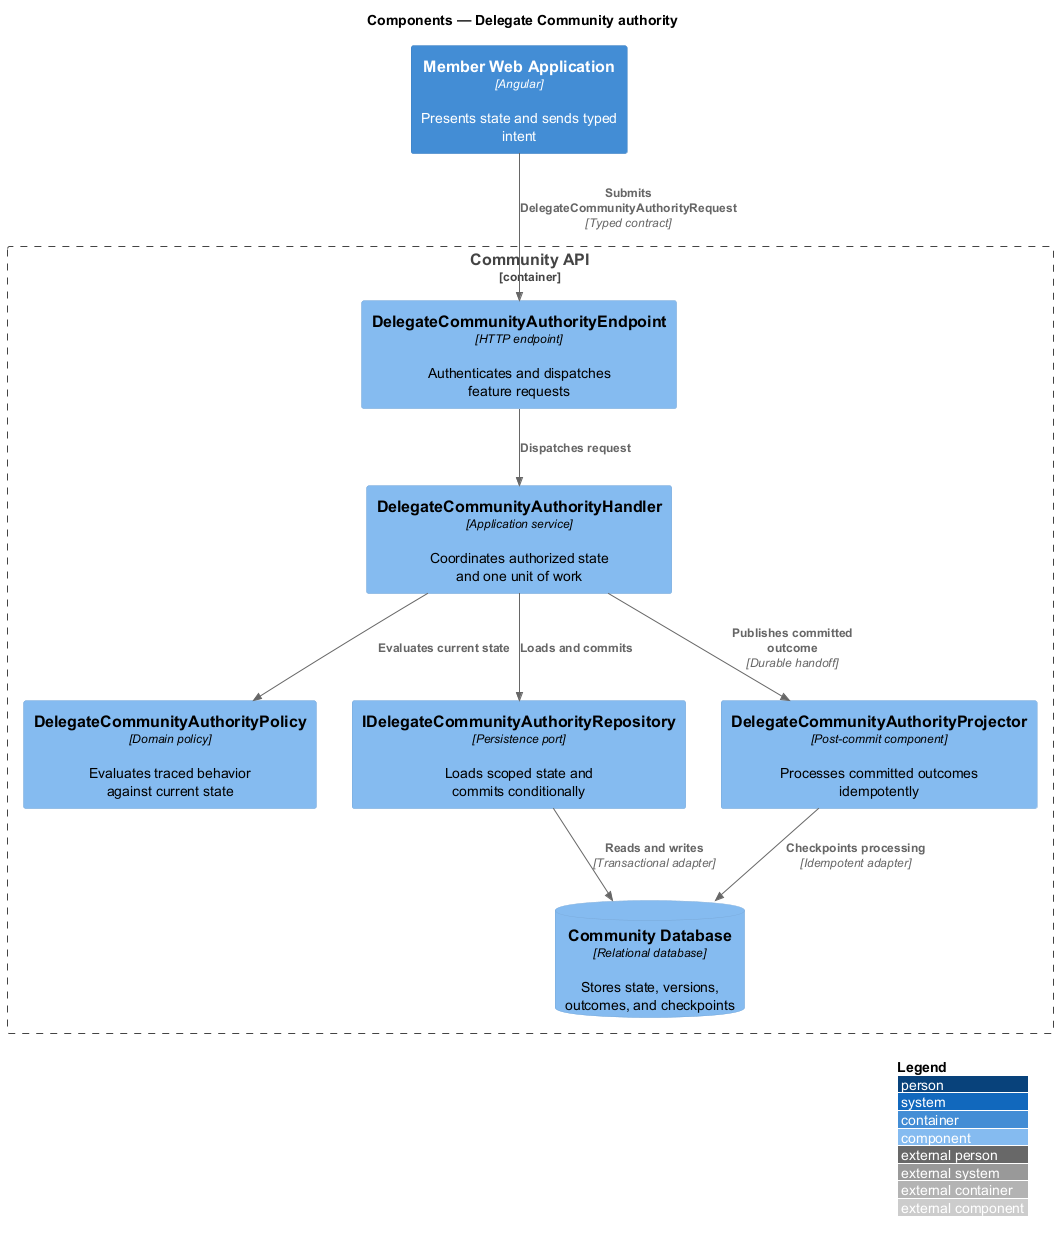

The diagram above was rendered by PlantUML. Its source (embedded in the PNG):
@startuml
!include <C4/C4_Component>
LAYOUT_WITH_LEGEND()
title Components — Delegate Community authority

Container(frontend, "Member Web Application", "Angular", "Presents state and sends typed intent")
Container_Boundary(backend, "Community API") {
  Component(endpoint, "DelegateCommunityAuthorityEndpoint", "HTTP endpoint", "Authenticates and dispatches feature requests")
  Component(handler, "DelegateCommunityAuthorityHandler", "Application service", "Coordinates authorized state and one unit of work")
  Component(policy, "DelegateCommunityAuthorityPolicy", "Domain policy", "Evaluates traced behavior against current state")
  Component(repository, "IDelegateCommunityAuthorityRepository", "Persistence port", "Loads scoped state and commits conditionally")
  Component(projector, "DelegateCommunityAuthorityProjector", "Post-commit component", "Processes committed outcomes idempotently")
  ComponentDb(store, "Community Database", "Relational database", "Stores state, versions, outcomes, and checkpoints")
}

Rel(frontend, endpoint, "Submits DelegateCommunityAuthorityRequest", "Typed contract")
Rel(endpoint, handler, "Dispatches request")
Rel(handler, policy, "Evaluates current state")
Rel(handler, repository, "Loads and commits")
Rel(repository, store, "Reads and writes", "Transactional adapter")
Rel(handler, projector, "Publishes committed outcome", "Durable handoff")
Rel(projector, store, "Checkpoints processing", "Idempotent adapter")
@enduml